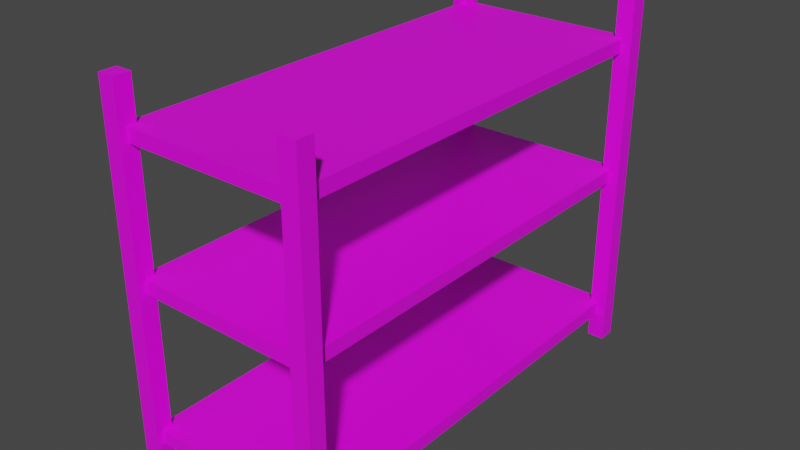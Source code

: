 # Source: shelf1.blend  (saved by Blender 4.4.30; exported with 4.5.12 LTS)
import bpy
from mathutils import Matrix  # noqa: F401  (used for matrix-valued properties, if any)

bpy.ops.wm.read_factory_settings(use_empty=True)
scene = bpy.context.scene
scene.name = 'Scene'

# ---- collections
col_collection = bpy.data.collections.new('Collection'); scene.collection.children.link(col_collection)

# ---- images (referenced by path relative to the original .blend; pixels are not part of the script)
import os
ASSET_DIR = os.environ.get("B2B_ASSET_DIR", "")  # directory of the original .blend (textures are referenced by path, not embedded)
HERE = os.path.dirname(os.path.abspath(__file__))  # packed textures are extracted next to this script under _unpacked/

def load_image(name, relpath, width, height, colorspace="sRGB"):
    """Load a texture the original file referenced (path relative to the .blend, or extracted next to this script)."""
    p = next((c for c in (os.path.join(HERE, relpath), os.path.join(ASSET_DIR, relpath)) if relpath and os.path.exists(c)), "")
    if p:
        img = bpy.data.images.load(p, check_existing=True)
        img.name = name
    else:  # same state as the original file: an image datablock whose file is absent (Cycles renders it pink)
        img = bpy.data.images.new(name, width, height)
        img.source = "FILE"
        img.filepath = "//" + (relpath or name)
    img.colorspace_settings.name = colorspace
    return img
img_metal_vent_worn_jpg = load_image('metal_vent_worn.jpg', 'textures/metal_vent_worn.jpg', 1024, 1024, 'sRGB')

# ---- materials (node trees are filled in below, after node groups)
mat_material_003 = bpy.data.materials.new('Material.003')
mat_material_003.use_transparent_shadow = False

# ---- material node trees
mat_material_003.use_nodes = True; mat_material_003.node_tree.nodes.clear()
_N = mat_material_003.node_tree.nodes; _L = mat_material_003.node_tree.links
n0 = _N.new('ShaderNodeBsdfPrincipled'); n0.name = 'Principled BSDF'; n0.location = (10, 300)
n0.distribution = 'GGX'
n0.subsurface_method = 'BURLEY'
n0.inputs[3].default_value = 1.45
n0.inputs[27].default_value = (0.0, 0.0, 0.0, 1.0)
n0.inputs[28].default_value = 1.0
n1 = _N.new('ShaderNodeOutputMaterial'); n1.name = 'Material Output'; n1.location = (300, 300)
n2 = _N.new('ShaderNodeTexImage'); n2.name = 'Image Texture'; n2.location = (-610, 296)
n2.image = img_metal_vent_worn_jpg
_L.new(n0.outputs[0], n1.inputs[0])
_L.new(n2.outputs[0], n0.inputs[0])
n1.is_active_output = True

# ---- world
world_world = bpy.data.worlds.new('World'); scene.world = world_world
world_world.use_nodes = True; world_world.node_tree.nodes.clear()
_N = world_world.node_tree.nodes; _L = world_world.node_tree.links
n0 = _N.new('ShaderNodeOutputWorld'); n0.name = 'World Output'; n0.location = (300, 300)
n1 = _N.new('ShaderNodeBackground'); n1.name = 'Background'; n1.location = (10, 300)
n1.inputs[0].default_value = (0.05088, 0.05088, 0.05088, 1.0)
_L.new(n1.outputs[0], n0.inputs[0])
n0.is_active_output = True
world_world.color = (0.05088, 0.05088, 0.05088)
world_world.use_sun_shadow = False
world_world.sun_shadow_jitter_overblur = 0.0

# ---- meshes
me_cube_007 = bpy.data.meshes.new('Cube.007')
me_cube_007.from_pydata([(1.1, 2.428, -1.964), (1.1, 2.428, 1.964), (1.1, 2.245, -1.964), (1.1, 2.245, 1.964), (0.9179, 2.428, -1.964), (0.9179, 2.428, 1.964), (0.9179, 2.245, -1.964), (0.9179, 2.245, 1.964), (0.9956, 2.363, -1.529), (0.9956, 2.363, -1.675), (0.9956, -2.35, -1.529), (0.9956, -2.35, -1.675), (-1.004, 2.363, -1.529), (-1.004, 2.363, -1.675), (-1.004, -2.35, -1.529), (-1.004, -2.35, -1.675), (0.9956, 2.363, 0.09011), (0.9956, 2.363, -0.05587), (0.9956, -2.35, 0.09011), (0.9956, -2.35, -0.05587), (-1.004, 2.363, 0.09011), (-1.004, 2.363, -0.05587), (-1.004, -2.35, 0.09011), (-1.004, -2.35, -0.05587), (0.9956, 2.363, 1.518), (0.9956, 2.363, 1.373), (0.9956, -2.35, 1.518), (0.9956, -2.35, 1.373), (-1.004, 2.363, 1.518), (-1.004, 2.363, 1.373), (-1.004, -2.35, 1.518), (-1.004, -2.35, 1.373), (-0.9179, -2.245, -1.964), (-0.9179, -2.245, 1.964), (-0.9179, -2.428, -1.964), (-0.9179, -2.428, 1.964), (-1.1, -2.245, -1.964), (-1.1, -2.245, 1.964), (-1.1, -2.428, -1.964), (-1.1, -2.428, 1.964), (-0.9179, 2.428, -1.964), (-0.9179, 2.428, 1.964), (-0.9179, 2.245, -1.964), (-0.9179, 2.245, 1.964), (-1.1, 2.428, -1.964), (-1.1, 2.428, 1.964), (-1.1, 2.245, -1.964), (-1.1, 2.245, 1.964), (1.1, -2.245, -1.964), (1.1, -2.245, 1.964), (1.1, -2.428, -1.964), (1.1, -2.428, 1.964), (0.9179, -2.245, -1.964), (0.9179, -2.245, 1.964), (0.9179, -2.428, -1.964), (0.9179, -2.428, 1.964)], [], [(0, 1, 3, 2), (2, 3, 7, 6), (6, 7, 5, 4), (4, 5, 1, 0), (2, 6, 4, 0), (7, 3, 1, 5), (8, 12, 14, 10), (11, 10, 14, 15), (15, 14, 12, 13), (13, 9, 11, 15), (9, 8, 10, 11), (13, 12, 8, 9), (16, 20, 22, 18), (19, 18, 22, 23), (23, 22, 20, 21), (21, 17, 19, 23), (17, 16, 18, 19), (21, 20, 16, 17), (24, 28, 30, 26), (27, 26, 30, 31), (31, 30, 28, 29), (29, 25, 27, 31), (25, 24, 26, 27), (29, 28, 24, 25), (32, 33, 35, 34), (34, 35, 39, 38), (38, 39, 37, 36), (36, 37, 33, 32), (34, 38, 36, 32), (39, 35, 33, 37), (40, 41, 43, 42), (42, 43, 47, 46), (46, 47, 45, 44), (44, 45, 41, 40), (42, 46, 44, 40), (47, 43, 41, 45), (48, 49, 51, 50), (50, 51, 55, 54), (54, 55, 53, 52), (52, 53, 49, 48), (50, 54, 52, 48), (55, 51, 49, 53)])
_uv = me_cube_007.uv_layers.new(name='UVMap')
_uv.uv.foreach_set('vector', [0.4824, 0.5, 0.4824, 0.5189, 0.463, 0.5189, 0.463, 0.5, 0.5017, 0.5, 0.5017, 0.5189, 0.4824, 0.5189, 0.4824, 0.5, 0.521, 0.5, 0.521, 0.5189, 0.5017, 0.5189, 0.5017, 0.5, 0.4437, 0.5189, 0.4437, 0.5379, 0.4244, 0.5379, 0.4244, 0.5189, 0.4437, 0.5189, 0.463, 0.5189, 0.463, 0.5379, 0.4437, 0.5379, 0.463, 0.5189, 0.4824, 0.5189, 0.4824, 0.5379, 0.463, 0.5379, 0.2122, 0.5, 0.0, 0.5, 0.0, 0.01043, 0.2122, 0.01043, 0.5634, 0.7034, 0.5626, 0.7034, 0.5626, 0.5, 0.5634, 0.5, 0.8524, 0.4898, 0.8517, 0.4898, 0.8517, 0.01043, 0.8524, 0.01043, 0.8487, 0.5, 0.6365, 0.5, 0.6365, 0.01043, 0.8487, 0.01043, 0.8531, 0.4898, 0.8524, 0.4898, 0.8524, 0.01043, 0.8531, 0.01043, 0.5641, 0.7034, 0.5634, 0.7034, 0.5634, 0.5, 0.5641, 0.5, 0.4244, 0.5, 0.2122, 0.5, 0.2122, 0.01043, 0.4244, 0.01043, 0.5604, 0.7034, 0.5597, 0.7034, 0.5597, 0.5, 0.5604, 0.5, 0.8494, 0.4898, 0.8487, 0.4898, 0.8487, 0.01043, 0.8494, 0.01043, 0.2122, 0.9896, 0.0, 0.9896, 4.47e-08, 0.5, 0.2122, 0.5, 0.8502, 0.4898, 0.8494, 0.4898, 0.8494, 0.01043, 0.8502, 0.01043, 0.5612, 0.7034, 0.5604, 0.7034, 0.5604, 0.5, 0.5612, 0.5, 0.6365, 0.5, 0.4244, 0.5, 0.4244, 0.01043, 0.6365, 0.01043, 0.5619, 0.7034, 0.5612, 0.7034, 0.5612, 0.5, 0.5619, 0.5, 0.8509, 0.4898, 0.8502, 0.4898, 0.8502, 0.01043, 0.8509, 0.01043, 0.4244, 0.9896, 0.2122, 0.9896, 0.2122, 0.5, 0.4244, 0.5, 0.8517, 0.4898, 0.8509, 0.4898, 0.8509, 0.01043, 0.8517, 0.01043, 0.5626, 0.7034, 0.5619, 0.7034, 0.5619, 0.5, 0.5626, 0.5, 0.5404, 0.5379, 0.5404, 0.5568, 0.521, 0.5568, 0.521, 0.5379, 0.5017, 0.5189, 0.5017, 0.5379, 0.4824, 0.5379, 0.4824, 0.5189, 0.5597, 0.5, 0.5597, 0.5189, 0.5404, 0.5189, 0.5404, 0.5, 0.521, 0.5189, 0.521, 0.5379, 0.5017, 0.5379, 0.5017, 0.5189, 0.4244, 0.5, 0.4437, 0.5, 0.4437, 0.5189, 0.4244, 0.5189, 0.4437, 0.5, 0.463, 0.5, 0.463, 0.5189, 0.4437, 0.5189, 0.5404, 0.5, 0.5404, 0.5189, 0.521, 0.5189, 0.521, 0.5, 0.5404, 0.5189, 0.5404, 0.5379, 0.521, 0.5379, 0.521, 0.5189, 0.4437, 0.5379, 0.4437, 0.5568, 0.4244, 0.5568, 0.4244, 0.5379, 0.463, 0.5379, 0.463, 0.5568, 0.4437, 0.5568, 0.4437, 0.5379, 0.5404, 0.5189, 0.5597, 0.5189, 0.5597, 0.5379, 0.5404, 0.5379, 0.5404, 0.5379, 0.5597, 0.5379, 0.5597, 0.5568, 0.5404, 0.5568, 0.4437, 0.5568, 0.4437, 0.5757, 0.4244, 0.5757, 0.4244, 0.5568, 0.4824, 0.5379, 0.4824, 0.5568, 0.463, 0.5568, 0.463, 0.5379, 0.463, 0.5568, 0.463, 0.5757, 0.4437, 0.5757, 0.4437, 0.5568, 0.5017, 0.5379, 0.5017, 0.5568, 0.4824, 0.5568, 0.4824, 0.5379, 0.463, 0.5568, 0.4824, 0.5568, 0.4824, 0.5757, 0.463, 0.5757, 0.5017, 0.5379, 0.521, 0.5379, 0.521, 0.5568, 0.5017, 0.5568])
me_cube_007.materials.append(mat_material_003)
me_cube_007.use_remesh_fix_poles = True
me_cube_007.use_remesh_preserve_attributes = False
me_cube_007.use_mirror_vertex_groups = False
me_cube_007.update()

# ---- objects
ob_model = bpy.data.objects.new('model', me_cube_007)

# ---- transforms, parenting, visibility, modifiers, constraints
ob_model.location = (0.0, 0.0, 0.0)
ob_model.lineart.crease_threshold = 0.0

# ---- collection membership
col_collection.objects.link(ob_model)

# ---- scene / render settings (as saved in the file)
scene.frame_start = 1; scene.frame_end = 250; scene.frame_set(1)
scene.render.engine = 'BLENDER_EEVEE_NEXT'
scene.cycles.use_denoising = False
scene.cycles.samples = 128
scene.cycles.sampling_pattern = 'TABULATED_SOBOL'
scene.cycles.use_adaptive_sampling = False
scene.cycles.use_light_tree = False
scene.view_settings.view_transform = 'Filmic'
bpy.context.view_layer.update()

# ---- added for rendering (the .blend has no active camera and no usable light): camera, sun
cam_auto = bpy.data.cameras.new('AutoCamera')
cam_auto.lens = 50.0
cam_auto.sensor_width = 36.0
cam_auto.clip_end = 1000.0
ob_auto_camera = bpy.data.objects.new('AutoCamera', cam_auto)
scene.collection.objects.link(ob_auto_camera)
ob_auto_camera.location = (6.12681, -7.35218, 4.90145)
ob_auto_camera.rotation_euler = (1.09748, -7.21219e-08, 0.694738)
scene.camera = ob_auto_camera
light_auto_sun = bpy.data.lights.new('AutoSun', 'SUN')
light_auto_sun.energy = 3.0
light_auto_sun.angle = 0.0523599
ob_auto_sun = bpy.data.objects.new('AutoSun', light_auto_sun)
scene.collection.objects.link(ob_auto_sun)
ob_auto_sun.rotation_euler = (0.872665, 0.174533, 0.523599)
bpy.context.view_layer.update()
